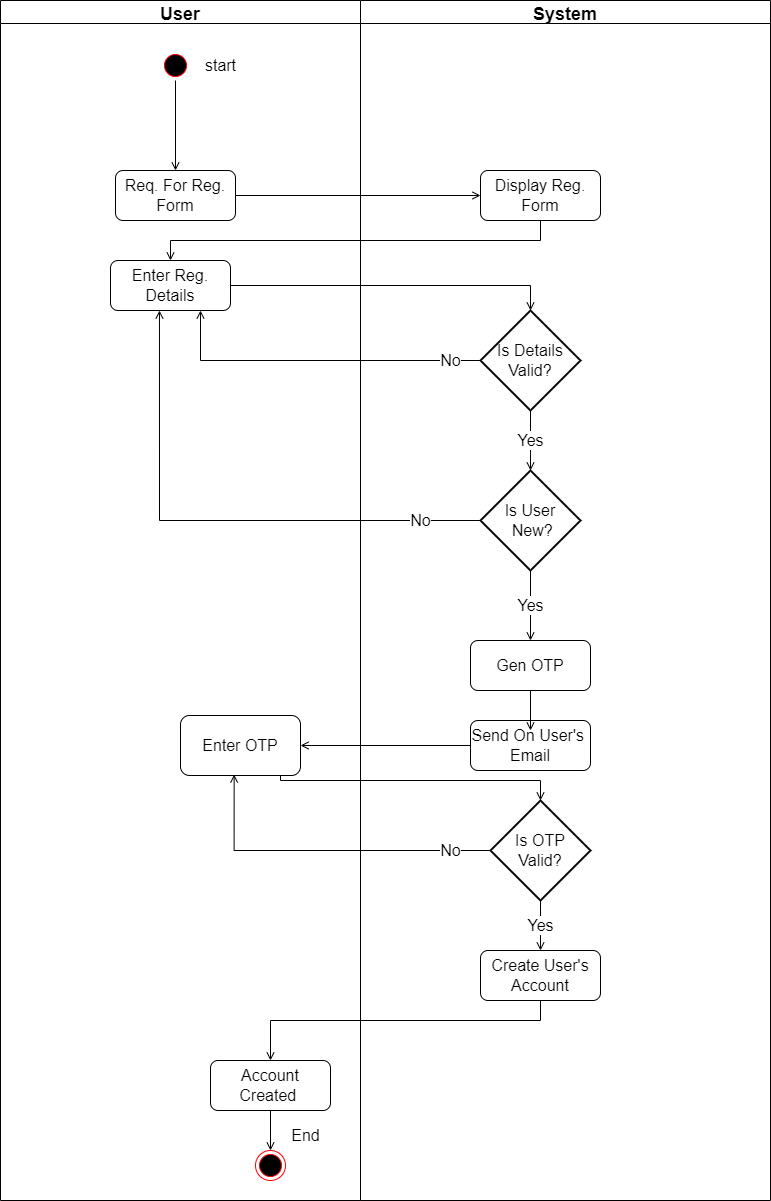

The diagram above was exported from draw.io. Its source (the exported page's mxGraphModel, read from the mxfile embedded in the PNG):
<mxGraphModel dx="868" dy="482" grid="1" gridSize="10" guides="1" tooltips="1" connect="1" arrows="1" fold="1" page="1" pageScale="1" pageWidth="850" pageHeight="1100" math="0" shadow="0">
  <root>
    <mxCell id="0" />
    <mxCell id="1" parent="0" />
    <mxCell id="I9bwSOnK5d7OdoPSGUB8-1" value="User" style="swimlane;fontSize=18;" parent="1" vertex="1">
      <mxGeometry x="40" y="80" width="360" height="1200" as="geometry" />
    </mxCell>
    <mxCell id="I9bwSOnK5d7OdoPSGUB8-4" value="" style="ellipse;html=1;shape=startState;fillColor=#000000;strokeColor=#ff0000;" parent="I9bwSOnK5d7OdoPSGUB8-1" vertex="1">
      <mxGeometry x="160" y="50" width="30" height="30" as="geometry" />
    </mxCell>
    <mxCell id="I9bwSOnK5d7OdoPSGUB8-7" value="start" style="text;html=1;align=center;verticalAlign=middle;resizable=0;points=[];autosize=1;strokeColor=none;fillColor=none;fontSize=16;" parent="I9bwSOnK5d7OdoPSGUB8-1" vertex="1">
      <mxGeometry x="195" y="50" width="50" height="30" as="geometry" />
    </mxCell>
    <mxCell id="I9bwSOnK5d7OdoPSGUB8-8" value="Req. For Reg. Form" style="rounded=1;whiteSpace=wrap;html=1;fontSize=16;" parent="I9bwSOnK5d7OdoPSGUB8-1" vertex="1">
      <mxGeometry x="115" y="170" width="120" height="50" as="geometry" />
    </mxCell>
    <mxCell id="I9bwSOnK5d7OdoPSGUB8-12" value="Enter Reg. Details" style="rounded=1;whiteSpace=wrap;html=1;fontSize=16;" parent="I9bwSOnK5d7OdoPSGUB8-1" vertex="1">
      <mxGeometry x="110" y="260" width="120" height="50" as="geometry" />
    </mxCell>
    <mxCell id="3oY99ynAm845wm_e15L_-1" style="edgeStyle=orthogonalEdgeStyle;rounded=0;orthogonalLoop=1;jettySize=auto;html=1;entryX=0.5;entryY=0;entryDx=0;entryDy=0;fontSize=16;endArrow=open;endFill=0;" parent="I9bwSOnK5d7OdoPSGUB8-1" source="I9bwSOnK5d7OdoPSGUB8-36" target="I9bwSOnK5d7OdoPSGUB8-38" edge="1">
      <mxGeometry relative="1" as="geometry" />
    </mxCell>
    <mxCell id="I9bwSOnK5d7OdoPSGUB8-36" value="Account Created&amp;nbsp;" style="rounded=1;whiteSpace=wrap;html=1;fontSize=16;" parent="I9bwSOnK5d7OdoPSGUB8-1" vertex="1">
      <mxGeometry x="210" y="1060" width="120" height="50" as="geometry" />
    </mxCell>
    <mxCell id="I9bwSOnK5d7OdoPSGUB8-38" value="" style="ellipse;html=1;shape=endState;fillColor=#000000;strokeColor=#ff0000;fontSize=16;" parent="I9bwSOnK5d7OdoPSGUB8-1" vertex="1">
      <mxGeometry x="255" y="1150" width="30" height="30" as="geometry" />
    </mxCell>
    <mxCell id="I9bwSOnK5d7OdoPSGUB8-39" value="End" style="text;html=1;align=center;verticalAlign=middle;resizable=0;points=[];autosize=1;strokeColor=none;fillColor=none;fontSize=16;" parent="I9bwSOnK5d7OdoPSGUB8-1" vertex="1">
      <mxGeometry x="280" y="1120" width="50" height="30" as="geometry" />
    </mxCell>
    <mxCell id="I9bwSOnK5d7OdoPSGUB8-3" value="System" style="swimlane;fontSize=18;" parent="1" vertex="1">
      <mxGeometry x="400" y="80" width="410" height="1200" as="geometry" />
    </mxCell>
    <mxCell id="I9bwSOnK5d7OdoPSGUB8-10" value="Display Reg.&lt;br&gt;Form" style="rounded=1;whiteSpace=wrap;html=1;fontSize=16;" parent="I9bwSOnK5d7OdoPSGUB8-3" vertex="1">
      <mxGeometry x="120" y="170" width="120" height="50" as="geometry" />
    </mxCell>
    <mxCell id="I9bwSOnK5d7OdoPSGUB8-15" value="Is Details&lt;br&gt;Valid?" style="strokeWidth=2;html=1;shape=mxgraph.flowchart.decision;whiteSpace=wrap;fontSize=16;" parent="I9bwSOnK5d7OdoPSGUB8-3" vertex="1">
      <mxGeometry x="120" y="310" width="100" height="100" as="geometry" />
    </mxCell>
    <mxCell id="I9bwSOnK5d7OdoPSGUB8-19" value="Is User&lt;br&gt;&amp;nbsp;New?" style="strokeWidth=2;html=1;shape=mxgraph.flowchart.decision;whiteSpace=wrap;fontSize=16;" parent="I9bwSOnK5d7OdoPSGUB8-3" vertex="1">
      <mxGeometry x="120" y="470" width="100" height="100" as="geometry" />
    </mxCell>
    <mxCell id="I9bwSOnK5d7OdoPSGUB8-23" value="Gen OTP" style="rounded=1;whiteSpace=wrap;html=1;fontSize=16;" parent="I9bwSOnK5d7OdoPSGUB8-3" vertex="1">
      <mxGeometry x="110" y="640" width="120" height="50" as="geometry" />
    </mxCell>
    <mxCell id="I9bwSOnK5d7OdoPSGUB8-25" value="Send On User's&amp;nbsp;&lt;br&gt;Email" style="rounded=1;whiteSpace=wrap;html=1;fontSize=16;" parent="I9bwSOnK5d7OdoPSGUB8-3" vertex="1">
      <mxGeometry x="110" y="720" width="120" height="50" as="geometry" />
    </mxCell>
    <mxCell id="I9bwSOnK5d7OdoPSGUB8-29" value="Is OTP&lt;br&gt;Valid?" style="strokeWidth=2;html=1;shape=mxgraph.flowchart.decision;whiteSpace=wrap;fontSize=16;" parent="I9bwSOnK5d7OdoPSGUB8-3" vertex="1">
      <mxGeometry x="130" y="800" width="100" height="100" as="geometry" />
    </mxCell>
    <mxCell id="I9bwSOnK5d7OdoPSGUB8-34" value="Create User's&lt;br&gt;Account" style="rounded=1;whiteSpace=wrap;html=1;fontSize=16;" parent="I9bwSOnK5d7OdoPSGUB8-3" vertex="1">
      <mxGeometry x="120" y="950" width="120" height="50" as="geometry" />
    </mxCell>
    <mxCell id="I9bwSOnK5d7OdoPSGUB8-6" style="edgeStyle=orthogonalEdgeStyle;rounded=0;orthogonalLoop=1;jettySize=auto;html=1;endArrow=open;endFill=0;" parent="1" source="I9bwSOnK5d7OdoPSGUB8-4" edge="1">
      <mxGeometry relative="1" as="geometry">
        <mxPoint x="215" y="250" as="targetPoint" />
      </mxGeometry>
    </mxCell>
    <mxCell id="I9bwSOnK5d7OdoPSGUB8-9" style="edgeStyle=orthogonalEdgeStyle;rounded=0;orthogonalLoop=1;jettySize=auto;html=1;fontSize=16;endArrow=open;endFill=0;" parent="1" source="I9bwSOnK5d7OdoPSGUB8-8" edge="1">
      <mxGeometry relative="1" as="geometry">
        <mxPoint x="520" y="275" as="targetPoint" />
      </mxGeometry>
    </mxCell>
    <mxCell id="I9bwSOnK5d7OdoPSGUB8-11" style="edgeStyle=orthogonalEdgeStyle;rounded=0;orthogonalLoop=1;jettySize=auto;html=1;fontSize=16;endArrow=open;endFill=0;exitX=0.5;exitY=1;exitDx=0;exitDy=0;entryX=0.5;entryY=0;entryDx=0;entryDy=0;" parent="1" source="I9bwSOnK5d7OdoPSGUB8-10" target="I9bwSOnK5d7OdoPSGUB8-12" edge="1">
      <mxGeometry relative="1" as="geometry">
        <mxPoint x="270" y="360" as="targetPoint" />
        <mxPoint x="580" y="310" as="sourcePoint" />
        <Array as="points">
          <mxPoint x="580" y="320" />
          <mxPoint x="210" y="320" />
        </Array>
      </mxGeometry>
    </mxCell>
    <mxCell id="I9bwSOnK5d7OdoPSGUB8-18" value="Yes" style="edgeStyle=orthogonalEdgeStyle;rounded=0;orthogonalLoop=1;jettySize=auto;html=1;fontSize=16;endArrow=open;endFill=0;" parent="1" source="I9bwSOnK5d7OdoPSGUB8-15" edge="1">
      <mxGeometry relative="1" as="geometry">
        <mxPoint x="570" y="550" as="targetPoint" />
      </mxGeometry>
    </mxCell>
    <mxCell id="I9bwSOnK5d7OdoPSGUB8-22" value="Yes" style="edgeStyle=orthogonalEdgeStyle;rounded=0;orthogonalLoop=1;jettySize=auto;html=1;fontSize=16;endArrow=open;endFill=0;" parent="1" source="I9bwSOnK5d7OdoPSGUB8-19" edge="1">
      <mxGeometry relative="1" as="geometry">
        <mxPoint x="570" y="720" as="targetPoint" />
      </mxGeometry>
    </mxCell>
    <mxCell id="I9bwSOnK5d7OdoPSGUB8-24" style="edgeStyle=orthogonalEdgeStyle;rounded=0;orthogonalLoop=1;jettySize=auto;html=1;fontSize=16;endArrow=open;endFill=0;" parent="1" source="I9bwSOnK5d7OdoPSGUB8-23" edge="1">
      <mxGeometry relative="1" as="geometry">
        <mxPoint x="570" y="810" as="targetPoint" />
      </mxGeometry>
    </mxCell>
    <mxCell id="I9bwSOnK5d7OdoPSGUB8-33" value="Yes" style="edgeStyle=orthogonalEdgeStyle;rounded=0;orthogonalLoop=1;jettySize=auto;html=1;fontSize=16;endArrow=open;endFill=0;" parent="1" source="I9bwSOnK5d7OdoPSGUB8-29" edge="1">
      <mxGeometry relative="1" as="geometry">
        <mxPoint x="580" y="1030" as="targetPoint" />
      </mxGeometry>
    </mxCell>
    <mxCell id="I9bwSOnK5d7OdoPSGUB8-35" style="edgeStyle=orthogonalEdgeStyle;rounded=0;orthogonalLoop=1;jettySize=auto;html=1;fontSize=16;endArrow=open;endFill=0;" parent="1" source="I9bwSOnK5d7OdoPSGUB8-34" target="I9bwSOnK5d7OdoPSGUB8-36" edge="1">
      <mxGeometry relative="1" as="geometry">
        <mxPoint x="580" y="1130" as="targetPoint" />
        <Array as="points">
          <mxPoint x="580" y="1100" />
          <mxPoint x="310" y="1100" />
        </Array>
      </mxGeometry>
    </mxCell>
    <mxCell id="FGJzUYtpbaY4vmBQBUfh-1" style="edgeStyle=orthogonalEdgeStyle;rounded=0;orthogonalLoop=1;jettySize=auto;html=1;entryX=0.5;entryY=0;entryDx=0;entryDy=0;entryPerimeter=0;fontSize=16;endArrow=open;endFill=0;" parent="1" source="I9bwSOnK5d7OdoPSGUB8-12" target="I9bwSOnK5d7OdoPSGUB8-15" edge="1">
      <mxGeometry relative="1" as="geometry" />
    </mxCell>
    <mxCell id="FGJzUYtpbaY4vmBQBUfh-2" value="No" style="edgeStyle=orthogonalEdgeStyle;rounded=0;orthogonalLoop=1;jettySize=auto;html=1;entryX=0.75;entryY=1;entryDx=0;entryDy=0;fontSize=16;endArrow=open;endFill=0;" parent="1" source="I9bwSOnK5d7OdoPSGUB8-15" target="I9bwSOnK5d7OdoPSGUB8-12" edge="1">
      <mxGeometry x="-0.8182" relative="1" as="geometry">
        <mxPoint as="offset" />
      </mxGeometry>
    </mxCell>
    <mxCell id="FGJzUYtpbaY4vmBQBUfh-3" value="No" style="edgeStyle=orthogonalEdgeStyle;rounded=0;orthogonalLoop=1;jettySize=auto;html=1;entryX=0.408;entryY=1;entryDx=0;entryDy=0;entryPerimeter=0;fontSize=16;endArrow=open;endFill=0;" parent="1" source="I9bwSOnK5d7OdoPSGUB8-19" target="I9bwSOnK5d7OdoPSGUB8-12" edge="1">
      <mxGeometry x="-0.774" relative="1" as="geometry">
        <mxPoint as="offset" />
      </mxGeometry>
    </mxCell>
    <mxCell id="FGJzUYtpbaY4vmBQBUfh-5" style="edgeStyle=orthogonalEdgeStyle;rounded=0;orthogonalLoop=1;jettySize=auto;html=1;fontSize=16;endArrow=open;endFill=0;" parent="1" source="I9bwSOnK5d7OdoPSGUB8-25" target="FGJzUYtpbaY4vmBQBUfh-6" edge="1">
      <mxGeometry relative="1" as="geometry">
        <mxPoint x="280" y="825" as="targetPoint" />
      </mxGeometry>
    </mxCell>
    <mxCell id="FGJzUYtpbaY4vmBQBUfh-7" style="edgeStyle=orthogonalEdgeStyle;rounded=0;orthogonalLoop=1;jettySize=auto;html=1;entryX=0.5;entryY=0;entryDx=0;entryDy=0;entryPerimeter=0;fontSize=16;endArrow=open;endFill=0;" parent="1" source="FGJzUYtpbaY4vmBQBUfh-6" target="I9bwSOnK5d7OdoPSGUB8-29" edge="1">
      <mxGeometry relative="1" as="geometry">
        <Array as="points">
          <mxPoint x="320" y="860" />
          <mxPoint x="580" y="860" />
        </Array>
      </mxGeometry>
    </mxCell>
    <mxCell id="FGJzUYtpbaY4vmBQBUfh-6" value="Enter OTP" style="rounded=1;whiteSpace=wrap;html=1;fontSize=16;" parent="1" vertex="1">
      <mxGeometry x="220" y="795" width="120" height="60" as="geometry" />
    </mxCell>
    <mxCell id="FGJzUYtpbaY4vmBQBUfh-8" value="No" style="edgeStyle=orthogonalEdgeStyle;rounded=0;orthogonalLoop=1;jettySize=auto;html=1;entryX=0.447;entryY=0.984;entryDx=0;entryDy=0;entryPerimeter=0;fontSize=16;endArrow=open;endFill=0;" parent="1" source="I9bwSOnK5d7OdoPSGUB8-29" target="FGJzUYtpbaY4vmBQBUfh-6" edge="1">
      <mxGeometry x="-0.7593" relative="1" as="geometry">
        <mxPoint as="offset" />
      </mxGeometry>
    </mxCell>
  </root>
</mxGraphModel>